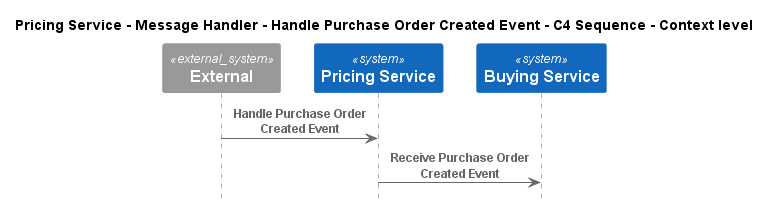

The diagram above was rendered by PlantUML. Its source (embedded in the PNG):
@startuml
!pragma layout smetana
!include ..\..\..\..\..\..\..\.c4s\C4_Sequence.puml

title Pricing Service - Message Handler - Handle Purchase Order Created Event - C4 Sequence - Context level

System_Ext(C4InterFlow.SoftwareSystems.ExternalSystem, "External", "")
System(ECommercePlatform.SoftwareSystems.PricingService, "Pricing Service", "")
System(ECommercePlatform.SoftwareSystems.BuyingService, "Buying Service", "")

Rel(C4InterFlow.SoftwareSystems.ExternalSystem, ECommercePlatform.SoftwareSystems.PricingService, "Handle Purchase Order Created Event")
Rel(ECommercePlatform.SoftwareSystems.PricingService, ECommercePlatform.SoftwareSystems.BuyingService, "Receive Purchase Order Created Event")


@enduml